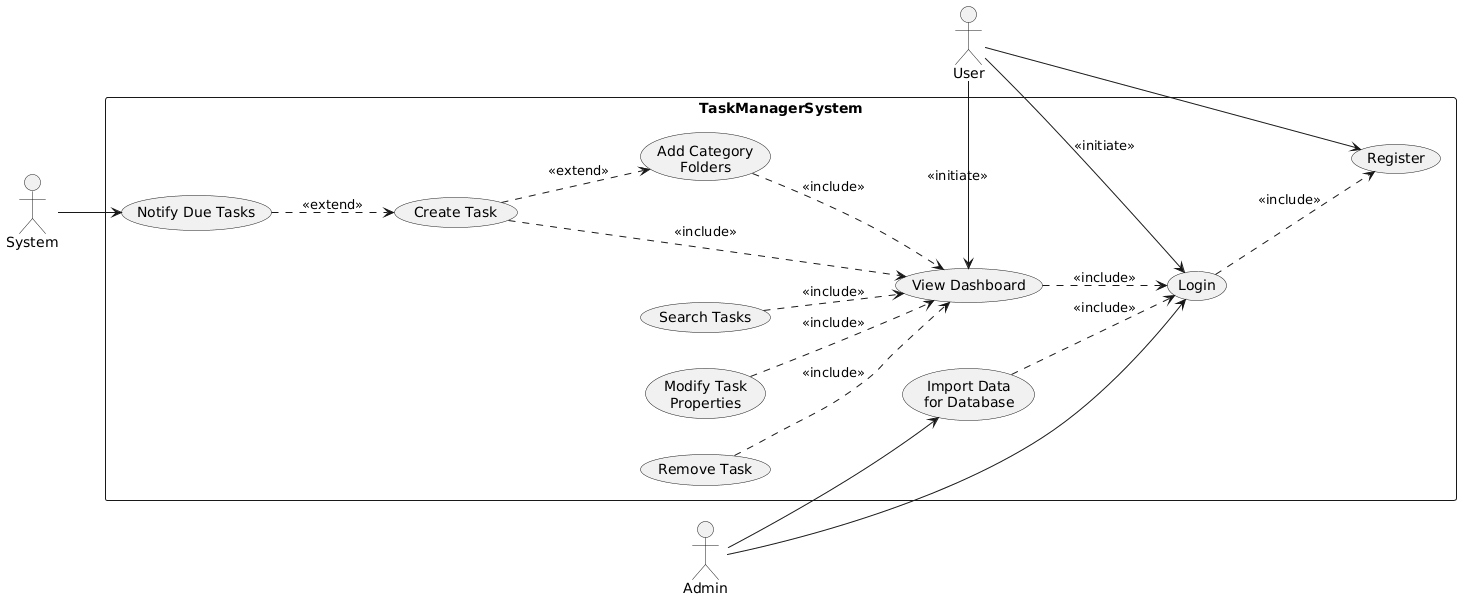

The diagram above was rendered by PlantUML. Its source (embedded in the PNG):
@startuml
left to right direction

actor "User" as U
actor "Admin" as A
actor "System" as S

rectangle TaskManagerSystem {
  usecase "Register" as UC2
  usecase "Login" as UC3
  usecase "Import Data\nfor Database" as UC1
  usecase "View Dashboard" as UC0
  usecase "Create Task" as UC4
  usecase "Remove Task" as UC5
  usecase "Modify Task\nProperties" as UC6
  usecase "Search Tasks" as UC8
  usecase "Add Category\nFolders" as UC9
  usecase "Notify Due Tasks" as UC7
}

A --> UC1
A --> UC3
U --> UC2
U -right-> UC3 : <<initiate>>
U -right-> UC0 : <<initiate>>
S --> UC7

UC3 ..> UC2 : <<include>>
UC1 ..> UC3 : <<include>>
UC0 ..> UC3 : <<include>>
UC4 ..> UC0 : <<include>>
UC5 ..> UC0 : <<include>>
UC6 ..> UC0 : <<include>>
UC8 ..> UC0 : <<include>>
UC9 ..> UC0 : <<include>>

UC4 ..> UC9 : <<extend>>
UC7 ..> UC4 : <<extend>>
@enduml